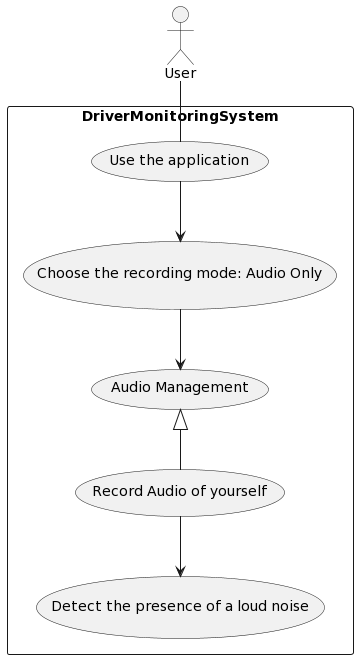

The diagram above was rendered by PlantUML. Its source (embedded in the PNG):
@startuml
actor User as u
rectangle DriverMonitoringSystem{
    usecase "Use the application" as UC1
    usecase "Choose the recording mode: Audio Only" as UC2
    usecase "Audio Management" as UC3
    usecase "Record Audio of yourself" as UC4
    usecase "Detect the presence of a loud noise" as UC5
}
u -- UC1
UC1 --> UC2
UC2 --> UC3
UC3 <|-- UC4
UC4 --> UC5
@enduml